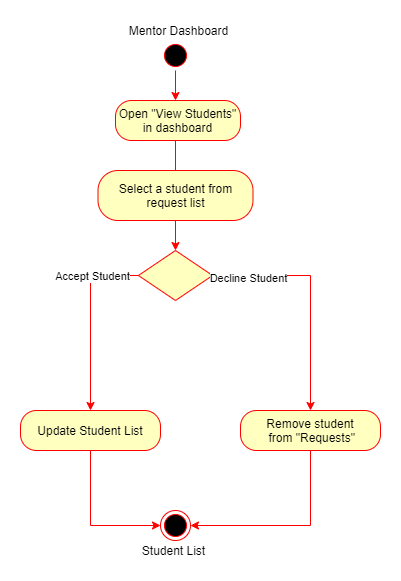

The diagram above was exported from draw.io. Its source (the exported page's mxGraphModel, read from the mxfile embedded in the PNG):
<mxGraphModel dx="1422" dy="705" grid="1" gridSize="10" guides="1" tooltips="1" connect="1" arrows="1" fold="1" page="1" pageScale="1" pageWidth="850" pageHeight="1100" math="0" shadow="0">
  <root>
    <mxCell id="SdglaSQfCpdmOAn5MPP3-0" />
    <mxCell id="SdglaSQfCpdmOAn5MPP3-1" parent="SdglaSQfCpdmOAn5MPP3-0" />
    <mxCell id="8PacqGzYOmAXiZ7Uyrbl-0" style="edgeStyle=orthogonalEdgeStyle;rounded=0;orthogonalLoop=1;jettySize=auto;html=1;entryX=0.5;entryY=0;entryDx=0;entryDy=0;strokeColor=#FF0000;" parent="SdglaSQfCpdmOAn5MPP3-1" source="8PacqGzYOmAXiZ7Uyrbl-1" edge="1">
      <mxGeometry relative="1" as="geometry">
        <mxPoint x="205" y="190" as="targetPoint" />
      </mxGeometry>
    </mxCell>
    <mxCell id="8PacqGzYOmAXiZ7Uyrbl-1" value="" style="ellipse;shape=startState;fillColor=#000000;strokeColor=#ff0000;" parent="SdglaSQfCpdmOAn5MPP3-1" vertex="1">
      <mxGeometry x="190" y="130" width="30" height="30" as="geometry" />
    </mxCell>
    <mxCell id="8PacqGzYOmAXiZ7Uyrbl-2" value="" style="endArrow=open;strokeColor=#FF0000;endFill=1;rounded=0" parent="SdglaSQfCpdmOAn5MPP3-1" edge="1">
      <mxGeometry relative="1" as="geometry">
        <mxPoint x="205" y="230" as="sourcePoint" />
        <mxPoint x="205" y="270" as="targetPoint" />
      </mxGeometry>
    </mxCell>
    <mxCell id="8PacqGzYOmAXiZ7Uyrbl-3" value="" style="rhombus;fillColor=#ffffc0;strokeColor=#ff0000;" parent="SdglaSQfCpdmOAn5MPP3-1" vertex="1">
      <mxGeometry x="167.9" y="340" width="74.19" height="50" as="geometry" />
    </mxCell>
    <mxCell id="8PacqGzYOmAXiZ7Uyrbl-4" value="&lt;span&gt;Open &quot;View Students&quot; in dashboard&lt;/span&gt;" style="rounded=1;whiteSpace=wrap;html=1;arcSize=40;fontColor=#000000;fillColor=#ffffc0;strokeColor=#ff0000;" parent="SdglaSQfCpdmOAn5MPP3-1" vertex="1">
      <mxGeometry x="145" y="190" width="125" height="40" as="geometry" />
    </mxCell>
    <mxCell id="8PacqGzYOmAXiZ7Uyrbl-5" style="edgeStyle=orthogonalEdgeStyle;rounded=0;orthogonalLoop=1;jettySize=auto;html=1;entryX=0.5;entryY=0;entryDx=0;entryDy=0;strokeColor=#FF0000;" parent="SdglaSQfCpdmOAn5MPP3-1" source="8PacqGzYOmAXiZ7Uyrbl-6" target="8PacqGzYOmAXiZ7Uyrbl-3" edge="1">
      <mxGeometry relative="1" as="geometry" />
    </mxCell>
    <mxCell id="8PacqGzYOmAXiZ7Uyrbl-6" value="Select a student from request list" style="rounded=1;whiteSpace=wrap;html=1;arcSize=40;fontColor=#000000;fillColor=#ffffc0;strokeColor=#ff0000;" parent="SdglaSQfCpdmOAn5MPP3-1" vertex="1">
      <mxGeometry x="127.5" y="260" width="155" height="50" as="geometry" />
    </mxCell>
    <mxCell id="8PacqGzYOmAXiZ7Uyrbl-7" value="" style="ellipse;shape=endState;fillColor=#000000;strokeColor=#ff0000" parent="SdglaSQfCpdmOAn5MPP3-1" vertex="1">
      <mxGeometry x="190" y="600" width="30" height="30" as="geometry" />
    </mxCell>
    <mxCell id="8PacqGzYOmAXiZ7Uyrbl-8" value="Student List" style="text;html=1;align=center;verticalAlign=middle;resizable=0;points=[];autosize=1;strokeColor=none;" parent="SdglaSQfCpdmOAn5MPP3-1" vertex="1">
      <mxGeometry x="162.5" y="630" width="80" height="20" as="geometry" />
    </mxCell>
    <mxCell id="8PacqGzYOmAXiZ7Uyrbl-26" style="edgeStyle=orthogonalEdgeStyle;rounded=0;orthogonalLoop=1;jettySize=auto;html=1;entryX=0;entryY=0.5;entryDx=0;entryDy=0;strokeColor=#FF0000;" parent="SdglaSQfCpdmOAn5MPP3-1" source="8PacqGzYOmAXiZ7Uyrbl-9" target="8PacqGzYOmAXiZ7Uyrbl-7" edge="1">
      <mxGeometry relative="1" as="geometry" />
    </mxCell>
    <mxCell id="8PacqGzYOmAXiZ7Uyrbl-9" value="Update Student List" style="rounded=1;whiteSpace=wrap;html=1;arcSize=40;fontColor=#000000;fillColor=#ffffc0;strokeColor=#ff0000;" parent="SdglaSQfCpdmOAn5MPP3-1" vertex="1">
      <mxGeometry x="50" y="500" width="140" height="40" as="geometry" />
    </mxCell>
    <mxCell id="8PacqGzYOmAXiZ7Uyrbl-27" style="edgeStyle=orthogonalEdgeStyle;rounded=0;orthogonalLoop=1;jettySize=auto;html=1;entryX=1;entryY=0.5;entryDx=0;entryDy=0;strokeColor=#FF0000;" parent="SdglaSQfCpdmOAn5MPP3-1" source="8PacqGzYOmAXiZ7Uyrbl-11" target="8PacqGzYOmAXiZ7Uyrbl-7" edge="1">
      <mxGeometry relative="1" as="geometry">
        <Array as="points">
          <mxPoint x="340" y="615" />
        </Array>
      </mxGeometry>
    </mxCell>
    <mxCell id="8PacqGzYOmAXiZ7Uyrbl-11" value="Remove student&lt;br&gt;&amp;nbsp;from &quot;Requests&quot;" style="rounded=1;whiteSpace=wrap;html=1;arcSize=40;fontColor=#000000;fillColor=#ffffc0;strokeColor=#ff0000;" parent="SdglaSQfCpdmOAn5MPP3-1" vertex="1">
      <mxGeometry x="270" y="500" width="140" height="40" as="geometry" />
    </mxCell>
    <mxCell id="8PacqGzYOmAXiZ7Uyrbl-12" style="edgeStyle=orthogonalEdgeStyle;rounded=0;orthogonalLoop=1;jettySize=auto;html=1;entryX=0.5;entryY=0;entryDx=0;entryDy=0;strokeColor=#FF0000;" parent="SdglaSQfCpdmOAn5MPP3-1" source="8PacqGzYOmAXiZ7Uyrbl-3" target="8PacqGzYOmAXiZ7Uyrbl-9" edge="1">
      <mxGeometry relative="1" as="geometry">
        <Array as="points">
          <mxPoint x="120" y="365" />
        </Array>
        <mxPoint x="450" y="440" as="targetPoint" />
      </mxGeometry>
    </mxCell>
    <mxCell id="8PacqGzYOmAXiZ7Uyrbl-13" value="Accept Student" style="edgeLabel;html=1;align=center;verticalAlign=middle;resizable=0;points=[];" parent="8PacqGzYOmAXiZ7Uyrbl-12" vertex="1" connectable="0">
      <mxGeometry x="-0.6804" relative="1" as="geometry">
        <mxPoint x="-17" as="offset" />
      </mxGeometry>
    </mxCell>
    <mxCell id="8PacqGzYOmAXiZ7Uyrbl-18" style="edgeStyle=orthogonalEdgeStyle;rounded=0;orthogonalLoop=1;jettySize=auto;html=1;entryX=0.5;entryY=0;entryDx=0;entryDy=0;strokeColor=#FF0000;" parent="SdglaSQfCpdmOAn5MPP3-1" source="8PacqGzYOmAXiZ7Uyrbl-3" target="8PacqGzYOmAXiZ7Uyrbl-11" edge="1">
      <mxGeometry relative="1" as="geometry" />
    </mxCell>
    <mxCell id="8PacqGzYOmAXiZ7Uyrbl-19" value="Decline Student" style="edgeLabel;html=1;align=center;verticalAlign=middle;resizable=0;points=[];" parent="8PacqGzYOmAXiZ7Uyrbl-18" vertex="1" connectable="0">
      <mxGeometry x="-0.8314" y="-2" relative="1" as="geometry">
        <mxPoint x="15" as="offset" />
      </mxGeometry>
    </mxCell>
    <mxCell id="8PacqGzYOmAXiZ7Uyrbl-28" value="Mentor Dashboard" style="text;html=1;align=center;verticalAlign=middle;resizable=0;points=[];autosize=1;strokeColor=none;" parent="SdglaSQfCpdmOAn5MPP3-1" vertex="1">
      <mxGeometry x="152.5" y="110" width="110" height="20" as="geometry" />
    </mxCell>
  </root>
</mxGraphModel>